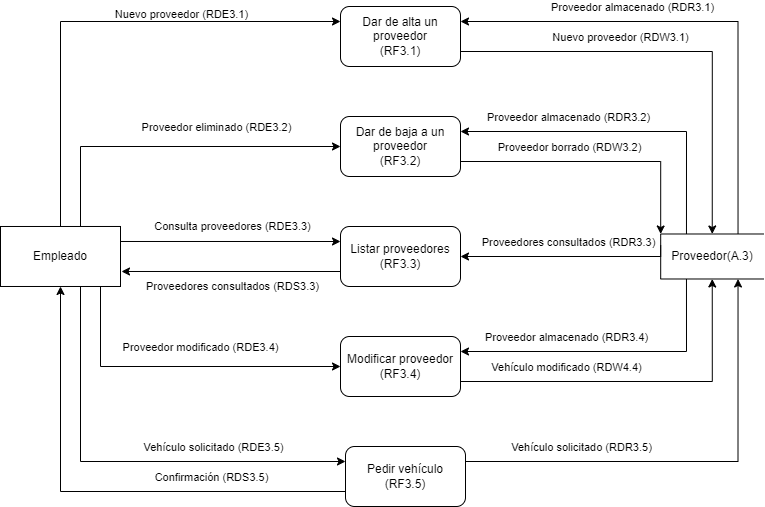

The diagram above was exported from draw.io. Its source (the exported page's mxGraphModel, read from the mxfile embedded in the PNG):
<mxGraphModel dx="1422" dy="695" grid="1" gridSize="10" guides="1" tooltips="1" connect="1" arrows="1" fold="1" page="1" pageScale="1" pageWidth="850" pageHeight="1100" math="0" shadow="0">
  <root>
    <mxCell id="0" />
    <mxCell id="1" parent="0" />
    <mxCell id="hcT8a1GUhjSUCvpbyPps-106" style="edgeStyle=orthogonalEdgeStyle;rounded=0;orthogonalLoop=1;jettySize=auto;html=1;exitX=1;exitY=0;exitDx=0;exitDy=0;entryX=0;entryY=0.25;entryDx=0;entryDy=0;" parent="1" source="hcT8a1GUhjSUCvpbyPps-116" target="hcT8a1GUhjSUCvpbyPps-119" edge="1">
      <mxGeometry relative="1" as="geometry">
        <Array as="points">
          <mxPoint x="80" y="280" />
          <mxPoint x="80" y="75" />
        </Array>
      </mxGeometry>
    </mxCell>
    <mxCell id="hcT8a1GUhjSUCvpbyPps-107" value="Nuevo proveedor (RDE3.1)" style="edgeLabel;html=1;align=center;verticalAlign=middle;resizable=0;points=[];" parent="hcT8a1GUhjSUCvpbyPps-106" connectable="0" vertex="1">
      <mxGeometry x="-0.12" y="-5" relative="1" as="geometry">
        <mxPoint x="115" y="-33" as="offset" />
      </mxGeometry>
    </mxCell>
    <mxCell id="hcT8a1GUhjSUCvpbyPps-108" style="edgeStyle=orthogonalEdgeStyle;rounded=0;orthogonalLoop=1;jettySize=auto;html=1;exitX=1;exitY=0.25;exitDx=0;exitDy=0;entryX=0;entryY=0.5;entryDx=0;entryDy=0;" parent="1" source="hcT8a1GUhjSUCvpbyPps-116" target="hcT8a1GUhjSUCvpbyPps-122" edge="1">
      <mxGeometry relative="1" as="geometry">
        <Array as="points">
          <mxPoint x="100" y="295" />
          <mxPoint x="100" y="200" />
        </Array>
      </mxGeometry>
    </mxCell>
    <mxCell id="hcT8a1GUhjSUCvpbyPps-109" value="Proveedor eliminado (RDE3.2)" style="edgeLabel;html=1;align=center;verticalAlign=middle;resizable=0;points=[];" parent="hcT8a1GUhjSUCvpbyPps-108" connectable="0" vertex="1">
      <mxGeometry x="0.1652" y="-1" relative="1" as="geometry">
        <mxPoint x="41" y="-21" as="offset" />
      </mxGeometry>
    </mxCell>
    <mxCell id="hcT8a1GUhjSUCvpbyPps-112" style="edgeStyle=orthogonalEdgeStyle;rounded=0;orthogonalLoop=1;jettySize=auto;html=1;exitX=1;exitY=1;exitDx=0;exitDy=0;entryX=0;entryY=0.25;entryDx=0;entryDy=0;" parent="1" source="hcT8a1GUhjSUCvpbyPps-116" target="hcT8a1GUhjSUCvpbyPps-131" edge="1">
      <mxGeometry relative="1" as="geometry">
        <Array as="points">
          <mxPoint x="100" y="340" />
          <mxPoint x="100" y="515" />
        </Array>
      </mxGeometry>
    </mxCell>
    <mxCell id="hcT8a1GUhjSUCvpbyPps-113" value="Vehículo solicitado (RDE3.5)" style="edgeLabel;html=1;align=center;verticalAlign=middle;resizable=0;points=[];" parent="hcT8a1GUhjSUCvpbyPps-112" connectable="0" vertex="1">
      <mxGeometry x="0.33" y="2" relative="1" as="geometry">
        <mxPoint x="29" y="-13" as="offset" />
      </mxGeometry>
    </mxCell>
    <mxCell id="hcT8a1GUhjSUCvpbyPps-114" style="edgeStyle=orthogonalEdgeStyle;rounded=0;orthogonalLoop=1;jettySize=auto;html=1;exitX=1;exitY=0.75;exitDx=0;exitDy=0;entryX=0;entryY=0.5;entryDx=0;entryDy=0;" parent="1" source="hcT8a1GUhjSUCvpbyPps-116" target="hcT8a1GUhjSUCvpbyPps-128" edge="1">
      <mxGeometry relative="1" as="geometry">
        <Array as="points">
          <mxPoint x="120" y="325" />
          <mxPoint x="120" y="420" />
        </Array>
      </mxGeometry>
    </mxCell>
    <mxCell id="hcT8a1GUhjSUCvpbyPps-115" value="Proveedor modificado (RDE3.4)" style="edgeLabel;html=1;align=center;verticalAlign=middle;resizable=0;points=[];" parent="hcT8a1GUhjSUCvpbyPps-114" connectable="0" vertex="1">
      <mxGeometry x="0.3333" y="4" relative="1" as="geometry">
        <mxPoint x="-22" y="-16" as="offset" />
      </mxGeometry>
    </mxCell>
    <mxCell id="hcT8a1GUhjSUCvpbyPps-144" style="edgeStyle=orthogonalEdgeStyle;rounded=0;orthogonalLoop=1;jettySize=auto;html=1;exitX=1;exitY=0.25;exitDx=0;exitDy=0;entryX=0;entryY=0.25;entryDx=0;entryDy=0;" parent="1" source="hcT8a1GUhjSUCvpbyPps-116" target="hcT8a1GUhjSUCvpbyPps-125" edge="1">
      <mxGeometry relative="1" as="geometry" />
    </mxCell>
    <mxCell id="hcT8a1GUhjSUCvpbyPps-145" value="Consulta proveedores (RDE3.3)" style="edgeLabel;html=1;align=center;verticalAlign=middle;resizable=0;points=[];" parent="hcT8a1GUhjSUCvpbyPps-144" connectable="0" vertex="1">
      <mxGeometry x="0.2263" y="1" relative="1" as="geometry">
        <mxPoint x="-24" y="-14" as="offset" />
      </mxGeometry>
    </mxCell>
    <mxCell id="hcT8a1GUhjSUCvpbyPps-116" value="Empleado" style="rounded=0;whiteSpace=wrap;html=1;" parent="1" vertex="1">
      <mxGeometry x="20" y="279.99" width="120" height="60" as="geometry" />
    </mxCell>
    <mxCell id="hcT8a1GUhjSUCvpbyPps-117" style="edgeStyle=orthogonalEdgeStyle;rounded=0;orthogonalLoop=1;jettySize=auto;html=1;exitX=1;exitY=0.75;exitDx=0;exitDy=0;entryX=0;entryY=0.5;entryDx=0;entryDy=0;" parent="1" source="hcT8a1GUhjSUCvpbyPps-119" target="hcT8a1GUhjSUCvpbyPps-142" edge="1">
      <mxGeometry relative="1" as="geometry" />
    </mxCell>
    <mxCell id="hcT8a1GUhjSUCvpbyPps-118" value="Nuevo proveedor (RDW3.1)" style="edgeLabel;html=1;align=center;verticalAlign=middle;resizable=0;points=[];" parent="hcT8a1GUhjSUCvpbyPps-117" connectable="0" vertex="1">
      <mxGeometry x="-0.2691" y="1" relative="1" as="geometry">
        <mxPoint y="-14" as="offset" />
      </mxGeometry>
    </mxCell>
    <mxCell id="hcT8a1GUhjSUCvpbyPps-119" value="Dar de alta un proveedor &lt;br&gt;(RF3.1)" style="rounded=1;whiteSpace=wrap;html=1;" parent="1" vertex="1">
      <mxGeometry x="360" y="60" width="120" height="60" as="geometry" />
    </mxCell>
    <mxCell id="hcT8a1GUhjSUCvpbyPps-120" style="edgeStyle=orthogonalEdgeStyle;rounded=0;orthogonalLoop=1;jettySize=auto;html=1;exitX=1;exitY=0.75;exitDx=0;exitDy=0;entryX=0;entryY=1;entryDx=0;entryDy=0;" parent="1" source="hcT8a1GUhjSUCvpbyPps-122" target="hcT8a1GUhjSUCvpbyPps-142" edge="1">
      <mxGeometry relative="1" as="geometry">
        <Array as="points">
          <mxPoint x="680" y="215" />
        </Array>
      </mxGeometry>
    </mxCell>
    <mxCell id="hcT8a1GUhjSUCvpbyPps-121" value="Proveedor borrado (RDW3.2)" style="edgeLabel;html=1;align=center;verticalAlign=middle;resizable=0;points=[];" parent="hcT8a1GUhjSUCvpbyPps-120" connectable="0" vertex="1">
      <mxGeometry x="-0.1815" y="2" relative="1" as="geometry">
        <mxPoint x="-4" y="-13" as="offset" />
      </mxGeometry>
    </mxCell>
    <mxCell id="hcT8a1GUhjSUCvpbyPps-122" value="Dar de baja a un proveedor&lt;br&gt;(RF3.2)" style="rounded=1;whiteSpace=wrap;html=1;" parent="1" vertex="1">
      <mxGeometry x="360" y="170" width="120" height="60" as="geometry" />
    </mxCell>
    <mxCell id="hcT8a1GUhjSUCvpbyPps-146" style="edgeStyle=orthogonalEdgeStyle;rounded=0;orthogonalLoop=1;jettySize=auto;html=1;exitX=0;exitY=0.75;exitDx=0;exitDy=0;entryX=1;entryY=0.75;entryDx=0;entryDy=0;" parent="1" edge="1">
      <mxGeometry relative="1" as="geometry">
        <mxPoint x="361.0000000000002" y="325" as="sourcePoint" />
        <mxPoint x="141" y="324.99" as="targetPoint" />
      </mxGeometry>
    </mxCell>
    <mxCell id="hcT8a1GUhjSUCvpbyPps-147" value="Proveedores consultados (RDS3.3)" style="edgeLabel;html=1;align=center;verticalAlign=middle;resizable=0;points=[];" parent="hcT8a1GUhjSUCvpbyPps-146" connectable="0" vertex="1">
      <mxGeometry x="0.2283" y="-1" relative="1" as="geometry">
        <mxPoint x="25" y="16" as="offset" />
      </mxGeometry>
    </mxCell>
    <mxCell id="hcT8a1GUhjSUCvpbyPps-125" value="Listar proveedores&lt;br&gt;(RF3.3)" style="rounded=1;whiteSpace=wrap;html=1;" parent="1" vertex="1">
      <mxGeometry x="360" y="280" width="120" height="60" as="geometry" />
    </mxCell>
    <mxCell id="hcT8a1GUhjSUCvpbyPps-126" style="edgeStyle=orthogonalEdgeStyle;rounded=0;orthogonalLoop=1;jettySize=auto;html=1;exitX=1;exitY=0.75;exitDx=0;exitDy=0;entryX=1;entryY=0.5;entryDx=0;entryDy=0;" parent="1" source="hcT8a1GUhjSUCvpbyPps-128" target="hcT8a1GUhjSUCvpbyPps-142" edge="1">
      <mxGeometry relative="1" as="geometry" />
    </mxCell>
    <mxCell id="hcT8a1GUhjSUCvpbyPps-127" value="Vehículo modificado (RDW4.4)" style="edgeLabel;html=1;align=center;verticalAlign=middle;resizable=0;points=[];" parent="hcT8a1GUhjSUCvpbyPps-126" connectable="0" vertex="1">
      <mxGeometry x="-0.4866" y="-4" relative="1" as="geometry">
        <mxPoint x="14" y="-19" as="offset" />
      </mxGeometry>
    </mxCell>
    <mxCell id="hcT8a1GUhjSUCvpbyPps-128" value="Modificar proveedor&lt;br&gt;(RF3.4)" style="rounded=1;whiteSpace=wrap;html=1;" parent="1" vertex="1">
      <mxGeometry x="360" y="390" width="120" height="60" as="geometry" />
    </mxCell>
    <mxCell id="e93_6NnLyrJ4sKtmaloU-1" style="edgeStyle=orthogonalEdgeStyle;rounded=0;orthogonalLoop=1;jettySize=auto;html=1;exitX=1;exitY=0.25;exitDx=0;exitDy=0;entryX=1;entryY=0.25;entryDx=0;entryDy=0;" edge="1" parent="1" source="hcT8a1GUhjSUCvpbyPps-131" target="hcT8a1GUhjSUCvpbyPps-142">
      <mxGeometry relative="1" as="geometry" />
    </mxCell>
    <mxCell id="e93_6NnLyrJ4sKtmaloU-2" value="Vehículo solicitado (RDR3.5)" style="edgeLabel;html=1;align=center;verticalAlign=middle;resizable=0;points=[];" vertex="1" connectable="0" parent="e93_6NnLyrJ4sKtmaloU-1">
      <mxGeometry x="-0.6" relative="1" as="geometry">
        <mxPoint x="24" y="-15" as="offset" />
      </mxGeometry>
    </mxCell>
    <mxCell id="e93_6NnLyrJ4sKtmaloU-3" style="edgeStyle=orthogonalEdgeStyle;rounded=0;orthogonalLoop=1;jettySize=auto;html=1;exitX=0;exitY=0.75;exitDx=0;exitDy=0;" edge="1" parent="1" source="hcT8a1GUhjSUCvpbyPps-131" target="hcT8a1GUhjSUCvpbyPps-116">
      <mxGeometry relative="1" as="geometry" />
    </mxCell>
    <mxCell id="e93_6NnLyrJ4sKtmaloU-4" value="Confirmación (RDS3.5)" style="edgeLabel;html=1;align=center;verticalAlign=middle;resizable=0;points=[];" vertex="1" connectable="0" parent="e93_6NnLyrJ4sKtmaloU-3">
      <mxGeometry x="-0.6082" relative="1" as="geometry">
        <mxPoint x="-39" y="-15" as="offset" />
      </mxGeometry>
    </mxCell>
    <mxCell id="hcT8a1GUhjSUCvpbyPps-131" value="Pedir vehículo (RF3.5)" style="rounded=1;whiteSpace=wrap;html=1;" parent="1" vertex="1">
      <mxGeometry x="365" y="500" width="120" height="60" as="geometry" />
    </mxCell>
    <mxCell id="hcT8a1GUhjSUCvpbyPps-132" style="edgeStyle=orthogonalEdgeStyle;rounded=0;orthogonalLoop=1;jettySize=auto;html=1;exitX=0;exitY=0.25;exitDx=0;exitDy=0;entryX=1;entryY=0.25;entryDx=0;entryDy=0;" parent="1" source="hcT8a1GUhjSUCvpbyPps-142" target="hcT8a1GUhjSUCvpbyPps-119" edge="1">
      <mxGeometry relative="1" as="geometry" />
    </mxCell>
    <mxCell id="hcT8a1GUhjSUCvpbyPps-133" value="Proveedor almacenado (RDR3.1)" style="edgeLabel;html=1;align=center;verticalAlign=middle;resizable=0;points=[];" parent="hcT8a1GUhjSUCvpbyPps-132" connectable="0" vertex="1">
      <mxGeometry x="0.2981" y="-2" relative="1" as="geometry">
        <mxPoint y="-13" as="offset" />
      </mxGeometry>
    </mxCell>
    <mxCell id="hcT8a1GUhjSUCvpbyPps-134" style="edgeStyle=orthogonalEdgeStyle;rounded=0;orthogonalLoop=1;jettySize=auto;html=1;exitX=0;exitY=0.75;exitDx=0;exitDy=0;entryX=1;entryY=0.25;entryDx=0;entryDy=0;" parent="1" source="hcT8a1GUhjSUCvpbyPps-142" target="hcT8a1GUhjSUCvpbyPps-122" edge="1">
      <mxGeometry relative="1" as="geometry">
        <Array as="points">
          <mxPoint x="706" y="185" />
        </Array>
      </mxGeometry>
    </mxCell>
    <mxCell id="hcT8a1GUhjSUCvpbyPps-135" value="Proveedor almacenado (RDR3.2)" style="edgeLabel;html=1;align=center;verticalAlign=middle;resizable=0;points=[];" parent="hcT8a1GUhjSUCvpbyPps-134" connectable="0" vertex="1">
      <mxGeometry x="0.2627" relative="1" as="geometry">
        <mxPoint x="-14" y="-15" as="offset" />
      </mxGeometry>
    </mxCell>
    <mxCell id="hcT8a1GUhjSUCvpbyPps-136" style="edgeStyle=orthogonalEdgeStyle;rounded=0;orthogonalLoop=1;jettySize=auto;html=1;exitX=0.25;exitY=1;exitDx=0;exitDy=0;" parent="1" source="hcT8a1GUhjSUCvpbyPps-142" edge="1">
      <mxGeometry relative="1" as="geometry">
        <mxPoint x="480" y="310" as="targetPoint" />
        <Array as="points">
          <mxPoint x="680" y="310" />
          <mxPoint x="480" y="310" />
        </Array>
      </mxGeometry>
    </mxCell>
    <mxCell id="hcT8a1GUhjSUCvpbyPps-137" value="Proveedores consultados (RDR3.3)" style="edgeLabel;html=1;align=center;verticalAlign=middle;resizable=0;points=[];" parent="hcT8a1GUhjSUCvpbyPps-136" connectable="0" vertex="1">
      <mxGeometry x="0.1449" y="-2" relative="1" as="geometry">
        <mxPoint x="17" y="-13" as="offset" />
      </mxGeometry>
    </mxCell>
    <mxCell id="hcT8a1GUhjSUCvpbyPps-138" style="edgeStyle=orthogonalEdgeStyle;rounded=0;orthogonalLoop=1;jettySize=auto;html=1;exitX=1;exitY=0.75;exitDx=0;exitDy=0;entryX=1;entryY=0.25;entryDx=0;entryDy=0;" parent="1" source="hcT8a1GUhjSUCvpbyPps-142" target="hcT8a1GUhjSUCvpbyPps-128" edge="1">
      <mxGeometry relative="1" as="geometry" />
    </mxCell>
    <mxCell id="hcT8a1GUhjSUCvpbyPps-139" value="Proveedor almacenado (RDR3.4)" style="edgeLabel;html=1;align=center;verticalAlign=middle;resizable=0;points=[];" parent="hcT8a1GUhjSUCvpbyPps-138" connectable="0" vertex="1">
      <mxGeometry x="0.4126" y="-4" relative="1" as="geometry">
        <mxPoint x="18" y="-11" as="offset" />
      </mxGeometry>
    </mxCell>
    <mxCell id="hcT8a1GUhjSUCvpbyPps-142" value="" style="shape=partialRectangle;whiteSpace=wrap;html=1;bottom=1;right=1;left=1;top=0;fillColor=none;routingCenterX=-0.5;rotation=90;" parent="1" vertex="1">
      <mxGeometry x="709.25" y="258.43" width="45" height="103.12" as="geometry" />
    </mxCell>
    <UserObject label="Proveedor(A.3)" placeholders="1" name="Variable" id="hcT8a1GUhjSUCvpbyPps-143">
      <mxCell style="text;html=1;strokeColor=none;fillColor=none;align=center;verticalAlign=middle;whiteSpace=wrap;overflow=hidden;" parent="1" vertex="1">
        <mxGeometry x="688" y="299.99" width="87.5" height="20" as="geometry" />
      </mxCell>
    </UserObject>
  </root>
</mxGraphModel>